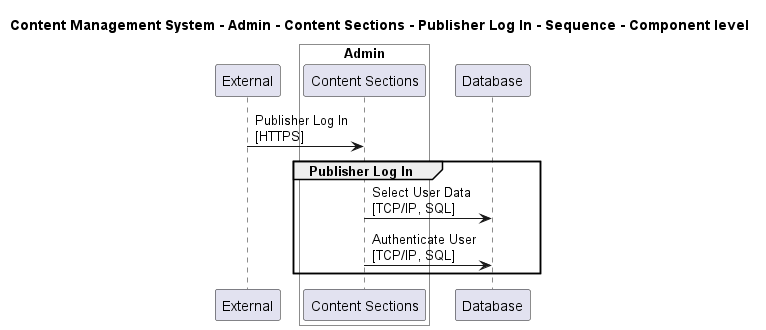

The diagram above was rendered by PlantUML. Its source (embedded in the PNG):
@startuml

title Content Management System - Admin - Content Sections - Publisher Log In - Sequence - Component level

participant "External" as C4InterFlow.SoftwareSystems.ExternalSystem

box "Admin" #White
    participant "Content Sections" as ContentManagementSystem.SoftwareSystems.Admin.Containers.ContentSections
end box

participant "Database" as ContentManagementSystem.SoftwareSystems.Database

C4InterFlow.SoftwareSystems.ExternalSystem -> ContentManagementSystem.SoftwareSystems.Admin.Containers.ContentSections : Publisher Log In\n[HTTPS]
group Publisher Log In
ContentManagementSystem.SoftwareSystems.Admin.Containers.ContentSections -> ContentManagementSystem.SoftwareSystems.Database : Select User Data\n[TCP/IP, SQL]
ContentManagementSystem.SoftwareSystems.Admin.Containers.ContentSections -> ContentManagementSystem.SoftwareSystems.Database : Authenticate User\n[TCP/IP, SQL]
end


@enduml